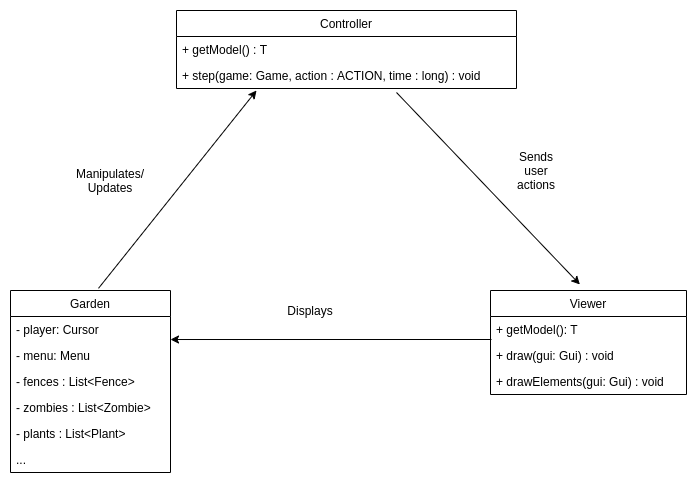

The diagram above was exported from draw.io. Its source (the exported page's mxGraphModel, read from the mxfile embedded in the PNG):
<mxGraphModel dx="1422" dy="829" grid="1" gridSize="10" guides="1" tooltips="1" connect="1" arrows="1" fold="1" page="1" pageScale="1" pageWidth="827" pageHeight="1169" math="0" shadow="0">
  <root>
    <mxCell id="WIyWlLk6GJQsqaUBKTNV-0" />
    <mxCell id="WIyWlLk6GJQsqaUBKTNV-1" parent="WIyWlLk6GJQsqaUBKTNV-0" />
    <mxCell id="E3KTIlasuXnFxzXKUsb_-0" value="Controller" style="swimlane;fontStyle=0;align=center;verticalAlign=top;childLayout=stackLayout;horizontal=1;startSize=26;horizontalStack=0;resizeParent=1;resizeParentMax=0;resizeLast=0;collapsible=1;marginBottom=0;" vertex="1" parent="WIyWlLk6GJQsqaUBKTNV-1">
      <mxGeometry x="260" y="140" width="340" height="78" as="geometry" />
    </mxCell>
    <mxCell id="E3KTIlasuXnFxzXKUsb_-1" value="+ getModel() : T" style="text;strokeColor=none;fillColor=none;align=left;verticalAlign=top;spacingLeft=4;spacingRight=4;overflow=hidden;rotatable=0;points=[[0,0.5],[1,0.5]];portConstraint=eastwest;" vertex="1" parent="E3KTIlasuXnFxzXKUsb_-0">
      <mxGeometry y="26" width="340" height="26" as="geometry" />
    </mxCell>
    <mxCell id="E3KTIlasuXnFxzXKUsb_-3" value="+ step(game: Game, action : ACTION, time : long) : void" style="text;strokeColor=none;fillColor=none;align=left;verticalAlign=top;spacingLeft=4;spacingRight=4;overflow=hidden;rotatable=0;points=[[0,0.5],[1,0.5]];portConstraint=eastwest;" vertex="1" parent="E3KTIlasuXnFxzXKUsb_-0">
      <mxGeometry y="52" width="340" height="26" as="geometry" />
    </mxCell>
    <mxCell id="E3KTIlasuXnFxzXKUsb_-4" value="Viewer" style="swimlane;fontStyle=0;align=center;verticalAlign=top;childLayout=stackLayout;horizontal=1;startSize=26;horizontalStack=0;resizeParent=1;resizeParentMax=0;resizeLast=0;collapsible=1;marginBottom=0;" vertex="1" parent="WIyWlLk6GJQsqaUBKTNV-1">
      <mxGeometry x="574" y="420" width="196" height="104" as="geometry" />
    </mxCell>
    <mxCell id="E3KTIlasuXnFxzXKUsb_-5" value="+ getModel(): T" style="text;strokeColor=none;fillColor=none;align=left;verticalAlign=top;spacingLeft=4;spacingRight=4;overflow=hidden;rotatable=0;points=[[0,0.5],[1,0.5]];portConstraint=eastwest;" vertex="1" parent="E3KTIlasuXnFxzXKUsb_-4">
      <mxGeometry y="26" width="196" height="26" as="geometry" />
    </mxCell>
    <mxCell id="E3KTIlasuXnFxzXKUsb_-7" value="+ draw(gui: Gui) : void" style="text;strokeColor=none;fillColor=none;align=left;verticalAlign=top;spacingLeft=4;spacingRight=4;overflow=hidden;rotatable=0;points=[[0,0.5],[1,0.5]];portConstraint=eastwest;" vertex="1" parent="E3KTIlasuXnFxzXKUsb_-4">
      <mxGeometry y="52" width="196" height="26" as="geometry" />
    </mxCell>
    <mxCell id="E3KTIlasuXnFxzXKUsb_-24" value="+ drawElements(gui: Gui) : void" style="text;strokeColor=none;fillColor=none;align=left;verticalAlign=top;spacingLeft=4;spacingRight=4;overflow=hidden;rotatable=0;points=[[0,0.5],[1,0.5]];portConstraint=eastwest;" vertex="1" parent="E3KTIlasuXnFxzXKUsb_-4">
      <mxGeometry y="78" width="196" height="26" as="geometry" />
    </mxCell>
    <mxCell id="E3KTIlasuXnFxzXKUsb_-8" value="Garden" style="swimlane;fontStyle=0;align=center;verticalAlign=top;childLayout=stackLayout;horizontal=1;startSize=26;horizontalStack=0;resizeParent=1;resizeParentMax=0;resizeLast=0;collapsible=1;marginBottom=0;" vertex="1" parent="WIyWlLk6GJQsqaUBKTNV-1">
      <mxGeometry x="94" y="420" width="160" height="182" as="geometry" />
    </mxCell>
    <mxCell id="E3KTIlasuXnFxzXKUsb_-9" value="- player: Cursor" style="text;strokeColor=none;fillColor=none;align=left;verticalAlign=top;spacingLeft=4;spacingRight=4;overflow=hidden;rotatable=0;points=[[0,0.5],[1,0.5]];portConstraint=eastwest;" vertex="1" parent="E3KTIlasuXnFxzXKUsb_-8">
      <mxGeometry y="26" width="160" height="26" as="geometry" />
    </mxCell>
    <mxCell id="E3KTIlasuXnFxzXKUsb_-27" value="- menu: Menu" style="text;strokeColor=none;fillColor=none;align=left;verticalAlign=top;spacingLeft=4;spacingRight=4;overflow=hidden;rotatable=0;points=[[0,0.5],[1,0.5]];portConstraint=eastwest;" vertex="1" parent="E3KTIlasuXnFxzXKUsb_-8">
      <mxGeometry y="52" width="160" height="26" as="geometry" />
    </mxCell>
    <mxCell id="E3KTIlasuXnFxzXKUsb_-28" value="- fences : List&lt;Fence&gt;" style="text;strokeColor=none;fillColor=none;align=left;verticalAlign=top;spacingLeft=4;spacingRight=4;overflow=hidden;rotatable=0;points=[[0,0.5],[1,0.5]];portConstraint=eastwest;" vertex="1" parent="E3KTIlasuXnFxzXKUsb_-8">
      <mxGeometry y="78" width="160" height="26" as="geometry" />
    </mxCell>
    <mxCell id="E3KTIlasuXnFxzXKUsb_-25" value="- zombies : List&lt;Zombie&gt;" style="text;strokeColor=none;fillColor=none;align=left;verticalAlign=top;spacingLeft=4;spacingRight=4;overflow=hidden;rotatable=0;points=[[0,0.5],[1,0.5]];portConstraint=eastwest;" vertex="1" parent="E3KTIlasuXnFxzXKUsb_-8">
      <mxGeometry y="104" width="160" height="26" as="geometry" />
    </mxCell>
    <mxCell id="E3KTIlasuXnFxzXKUsb_-26" value="- plants : List&lt;Plant&gt;" style="text;strokeColor=none;fillColor=none;align=left;verticalAlign=top;spacingLeft=4;spacingRight=4;overflow=hidden;rotatable=0;points=[[0,0.5],[1,0.5]];portConstraint=eastwest;" vertex="1" parent="E3KTIlasuXnFxzXKUsb_-8">
      <mxGeometry y="130" width="160" height="26" as="geometry" />
    </mxCell>
    <mxCell id="E3KTIlasuXnFxzXKUsb_-11" value="..." style="text;strokeColor=none;fillColor=none;align=left;verticalAlign=top;spacingLeft=4;spacingRight=4;overflow=hidden;rotatable=0;points=[[0,0.5],[1,0.5]];portConstraint=eastwest;" vertex="1" parent="E3KTIlasuXnFxzXKUsb_-8">
      <mxGeometry y="156" width="160" height="26" as="geometry" />
    </mxCell>
    <mxCell id="E3KTIlasuXnFxzXKUsb_-14" value="Displays" style="text;html=1;strokeColor=none;fillColor=none;align=center;verticalAlign=middle;whiteSpace=wrap;rounded=0;" vertex="1" parent="WIyWlLk6GJQsqaUBKTNV-1">
      <mxGeometry x="374" y="430" width="40" height="20" as="geometry" />
    </mxCell>
    <mxCell id="E3KTIlasuXnFxzXKUsb_-16" value="" style="endArrow=classic;html=1;exitX=0.55;exitY=-0.012;exitDx=0;exitDy=0;exitPerimeter=0;" edge="1" parent="WIyWlLk6GJQsqaUBKTNV-1" source="E3KTIlasuXnFxzXKUsb_-8">
      <mxGeometry width="50" height="50" relative="1" as="geometry">
        <mxPoint x="534" y="600" as="sourcePoint" />
        <mxPoint x="340" y="220" as="targetPoint" />
      </mxGeometry>
    </mxCell>
    <mxCell id="E3KTIlasuXnFxzXKUsb_-17" value="" style="endArrow=classic;html=1;entryX=0.456;entryY=-0.058;entryDx=0;entryDy=0;entryPerimeter=0;" edge="1" parent="WIyWlLk6GJQsqaUBKTNV-1" target="E3KTIlasuXnFxzXKUsb_-4">
      <mxGeometry width="50" height="50" relative="1" as="geometry">
        <mxPoint x="480" y="222" as="sourcePoint" />
        <mxPoint x="350" y="722.9939999999999" as="targetPoint" />
      </mxGeometry>
    </mxCell>
    <mxCell id="E3KTIlasuXnFxzXKUsb_-18" value="Sends user actions" style="text;html=1;strokeColor=none;fillColor=none;align=center;verticalAlign=middle;whiteSpace=wrap;rounded=0;" vertex="1" parent="WIyWlLk6GJQsqaUBKTNV-1">
      <mxGeometry x="600" y="290" width="40" height="20" as="geometry" />
    </mxCell>
    <mxCell id="E3KTIlasuXnFxzXKUsb_-19" value="Manipulates/ Updates" style="text;html=1;strokeColor=none;fillColor=none;align=center;verticalAlign=middle;whiteSpace=wrap;rounded=0;" vertex="1" parent="WIyWlLk6GJQsqaUBKTNV-1">
      <mxGeometry x="174" y="300" width="40" height="20" as="geometry" />
    </mxCell>
    <mxCell id="E3KTIlasuXnFxzXKUsb_-13" style="edgeStyle=orthogonalEdgeStyle;rounded=0;orthogonalLoop=1;jettySize=auto;html=1;entryX=1;entryY=0.885;entryDx=0;entryDy=0;entryPerimeter=0;" edge="1" parent="WIyWlLk6GJQsqaUBKTNV-1" target="E3KTIlasuXnFxzXKUsb_-9">
      <mxGeometry relative="1" as="geometry">
        <mxPoint x="575" y="469" as="sourcePoint" />
      </mxGeometry>
    </mxCell>
  </root>
</mxGraphModel>